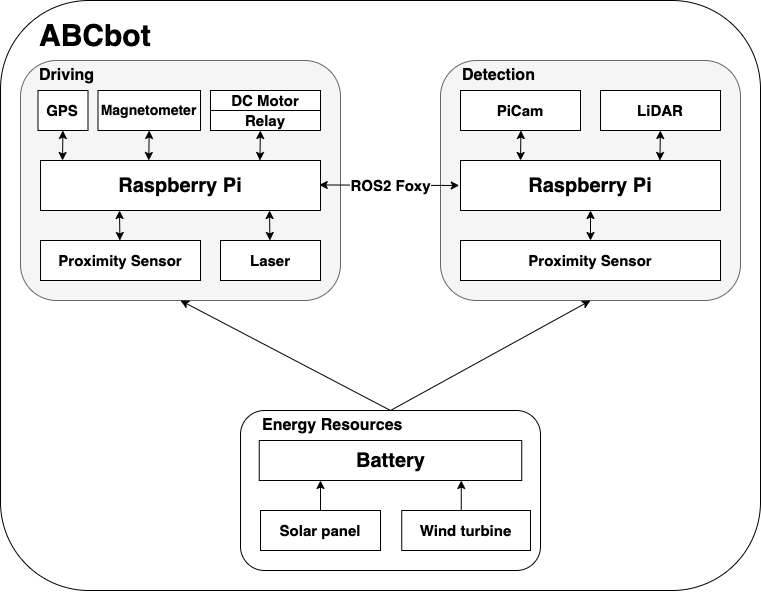

The diagram above was exported from draw.io. Its source (the exported page's mxGraphModel, read from the mxfile embedded in the PNG):
<mxGraphModel dx="803" dy="717" grid="1" gridSize="10" guides="1" tooltips="1" connect="1" arrows="1" fold="1" page="1" pageScale="1" pageWidth="1100" pageHeight="850" background="none" math="0" shadow="0">
  <root>
    <mxCell id="0" />
    <mxCell id="1" parent="0" />
    <mxCell id="qfg62Bo77Icx_4MO3Ueu-20" value="" style="rounded=1;whiteSpace=wrap;html=1;strokeWidth=1;" parent="1" vertex="1">
      <mxGeometry x="30" y="40" width="760" height="590" as="geometry" />
    </mxCell>
    <mxCell id="qfg62Bo77Icx_4MO3Ueu-23" value="" style="rounded=1;whiteSpace=wrap;html=1;strokeWidth=1;fillColor=#f5f5f5;fontColor=#333333;strokeColor=#666666;" parent="1" vertex="1">
      <mxGeometry x="470" y="100" width="300" height="240" as="geometry" />
    </mxCell>
    <mxCell id="qfg62Bo77Icx_4MO3Ueu-22" value="" style="rounded=1;whiteSpace=wrap;html=1;strokeWidth=1;fillColor=#f5f5f5;fontColor=#333333;strokeColor=#666666;" parent="1" vertex="1">
      <mxGeometry x="50" y="100" width="320" height="240" as="geometry" />
    </mxCell>
    <mxCell id="qfg62Bo77Icx_4MO3Ueu-3" value="Raspberry Pi" style="rounded=0;whiteSpace=wrap;html=1;strokeWidth=1;fontSize=20;fontStyle=1" parent="1" vertex="1">
      <mxGeometry x="70" y="200" width="280" height="50" as="geometry" />
    </mxCell>
    <mxCell id="qfg62Bo77Icx_4MO3Ueu-4" value="" style="endArrow=classic;startArrow=classic;html=1;rounded=0;exitX=1;exitY=0.5;exitDx=0;exitDy=0;entryX=0;entryY=0.5;entryDx=0;entryDy=0;" parent="1" edge="1">
      <mxGeometry width="50" height="50" relative="1" as="geometry">
        <mxPoint x="348.7500000000002" y="224.44" as="sourcePoint" />
        <mxPoint x="488.75" y="225" as="targetPoint" />
      </mxGeometry>
    </mxCell>
    <mxCell id="qfg62Bo77Icx_4MO3Ueu-5" value="ROS2 Foxy" style="edgeLabel;html=1;align=center;verticalAlign=middle;resizable=0;points=[];fontSize=15;fontStyle=1" parent="qfg62Bo77Icx_4MO3Ueu-4" connectable="0" vertex="1">
      <mxGeometry x="0.2252" y="-3" relative="1" as="geometry">
        <mxPoint x="-15" y="-3" as="offset" />
      </mxGeometry>
    </mxCell>
    <mxCell id="qfg62Bo77Icx_4MO3Ueu-9" value="GPS" style="rounded=0;whiteSpace=wrap;html=1;strokeWidth=1;fontSize=15;fontStyle=1" parent="1" vertex="1">
      <mxGeometry x="67.5" y="130" width="50" height="40" as="geometry" />
    </mxCell>
    <mxCell id="qfg62Bo77Icx_4MO3Ueu-10" value="DC Motor" style="rounded=0;whiteSpace=wrap;html=1;strokeWidth=1;fontSize=15;fontStyle=1" parent="1" vertex="1">
      <mxGeometry x="240" y="130" width="110" height="20" as="geometry" />
    </mxCell>
    <mxCell id="qfg62Bo77Icx_4MO3Ueu-11" value="Raspberry Pi" style="rounded=0;whiteSpace=wrap;html=1;strokeWidth=1;fontSize=20;fontStyle=1" parent="1" vertex="1">
      <mxGeometry x="490" y="200" width="260" height="50" as="geometry" />
    </mxCell>
    <mxCell id="qfg62Bo77Icx_4MO3Ueu-12" value="LiDAR" style="rounded=0;whiteSpace=wrap;html=1;strokeWidth=1;fontSize=15;fontStyle=1" parent="1" vertex="1">
      <mxGeometry x="630" y="130" width="120" height="40" as="geometry" />
    </mxCell>
    <mxCell id="qfg62Bo77Icx_4MO3Ueu-13" value="PiCam" style="rounded=0;whiteSpace=wrap;html=1;strokeWidth=1;fontSize=15;fontStyle=1" parent="1" vertex="1">
      <mxGeometry x="490" y="130" width="120" height="40" as="geometry" />
    </mxCell>
    <mxCell id="qfg62Bo77Icx_4MO3Ueu-14" value="Magnetometer" style="rounded=0;whiteSpace=wrap;html=1;strokeWidth=1;fontSize=14;fontStyle=1" parent="1" vertex="1">
      <mxGeometry x="127.5" y="130" width="102.5" height="40" as="geometry" />
    </mxCell>
    <mxCell id="qfg62Bo77Icx_4MO3Ueu-17" value="" style="rounded=1;whiteSpace=wrap;html=1;strokeWidth=1;align=left;" parent="1" vertex="1">
      <mxGeometry x="270" y="450" width="300" height="160" as="geometry" />
    </mxCell>
    <mxCell id="qfg62Bo77Icx_4MO3Ueu-8" value="Battery" style="rounded=0;whiteSpace=wrap;html=1;strokeWidth=1;fontSize=20;fontStyle=1" parent="1" vertex="1">
      <mxGeometry x="288.75" y="480" width="262.5" height="40" as="geometry" />
    </mxCell>
    <mxCell id="qfg62Bo77Icx_4MO3Ueu-15" value="Wind turbine" style="rounded=0;whiteSpace=wrap;html=1;strokeWidth=1;fontSize=15;fontStyle=1" parent="1" vertex="1">
      <mxGeometry x="431.25" y="550" width="128.75" height="40" as="geometry" />
    </mxCell>
    <mxCell id="qfg62Bo77Icx_4MO3Ueu-16" value="Solar panel" style="rounded=0;whiteSpace=wrap;html=1;strokeWidth=1;fontSize=15;fontStyle=1" parent="1" vertex="1">
      <mxGeometry x="290" y="550" width="120" height="40" as="geometry" />
    </mxCell>
    <mxCell id="qfg62Bo77Icx_4MO3Ueu-18" value="Energy Resources" style="text;html=1;strokeColor=none;fillColor=none;align=left;verticalAlign=middle;whiteSpace=wrap;rounded=0;strokeWidth=1;fontStyle=1;fontSize=16;" parent="1" vertex="1">
      <mxGeometry x="290" y="450" width="190" height="30" as="geometry" />
    </mxCell>
    <mxCell id="qfg62Bo77Icx_4MO3Ueu-19" value="Relay" style="rounded=0;whiteSpace=wrap;html=1;strokeWidth=1;fontSize=15;fontStyle=1" parent="1" vertex="1">
      <mxGeometry x="240" y="150" width="110" height="20" as="geometry" />
    </mxCell>
    <mxCell id="qfg62Bo77Icx_4MO3Ueu-7" value="Proximity Sensor" style="rounded=0;whiteSpace=wrap;html=1;strokeWidth=1;fontSize=15;fontStyle=1" parent="1" vertex="1">
      <mxGeometry x="70" y="280" width="160" height="40" as="geometry" />
    </mxCell>
    <mxCell id="qfg62Bo77Icx_4MO3Ueu-27" value="" style="endArrow=classic;html=1;rounded=0;exitX=0.5;exitY=0;exitDx=0;exitDy=0;entryX=0.5;entryY=1;entryDx=0;entryDy=0;" parent="1" source="qfg62Bo77Icx_4MO3Ueu-17" target="qfg62Bo77Icx_4MO3Ueu-22" edge="1">
      <mxGeometry width="50" height="50" relative="1" as="geometry">
        <mxPoint x="380" y="330" as="sourcePoint" />
        <mxPoint x="430" y="280" as="targetPoint" />
      </mxGeometry>
    </mxCell>
    <mxCell id="qfg62Bo77Icx_4MO3Ueu-28" value="" style="endArrow=classic;html=1;rounded=0;entryX=0.5;entryY=1;entryDx=0;entryDy=0;exitX=0.5;exitY=0;exitDx=0;exitDy=0;" parent="1" source="qfg62Bo77Icx_4MO3Ueu-17" target="qfg62Bo77Icx_4MO3Ueu-23" edge="1">
      <mxGeometry width="50" height="50" relative="1" as="geometry">
        <mxPoint x="420" y="400" as="sourcePoint" />
        <mxPoint x="230.00000000000023" y="350" as="targetPoint" />
      </mxGeometry>
    </mxCell>
    <mxCell id="qfg62Bo77Icx_4MO3Ueu-31" value="" style="endArrow=classic;startArrow=classic;html=1;rounded=0;" parent="1" edge="1">
      <mxGeometry width="50" height="50" relative="1" as="geometry">
        <mxPoint x="92" y="200" as="sourcePoint" />
        <mxPoint x="92.44" y="170" as="targetPoint" />
      </mxGeometry>
    </mxCell>
    <mxCell id="qfg62Bo77Icx_4MO3Ueu-33" value="" style="endArrow=classic;startArrow=classic;html=1;rounded=0;" parent="1" edge="1">
      <mxGeometry width="50" height="50" relative="1" as="geometry">
        <mxPoint x="178.25" y="200" as="sourcePoint" />
        <mxPoint x="178.69000000000005" y="170" as="targetPoint" />
      </mxGeometry>
    </mxCell>
    <mxCell id="qfg62Bo77Icx_4MO3Ueu-34" value="" style="endArrow=classic;startArrow=classic;html=1;rounded=0;" parent="1" edge="1">
      <mxGeometry width="50" height="50" relative="1" as="geometry">
        <mxPoint x="289.44" y="200" as="sourcePoint" />
        <mxPoint x="289.88000000000005" y="170" as="targetPoint" />
      </mxGeometry>
    </mxCell>
    <mxCell id="qfg62Bo77Icx_4MO3Ueu-35" value="" style="endArrow=classic;startArrow=classic;html=1;rounded=0;" parent="1" edge="1">
      <mxGeometry width="50" height="50" relative="1" as="geometry">
        <mxPoint x="550" y="200" as="sourcePoint" />
        <mxPoint x="550.44" y="170" as="targetPoint" />
      </mxGeometry>
    </mxCell>
    <mxCell id="qfg62Bo77Icx_4MO3Ueu-36" value="" style="endArrow=classic;startArrow=classic;html=1;rounded=0;" parent="1" edge="1">
      <mxGeometry width="50" height="50" relative="1" as="geometry">
        <mxPoint x="689.44" y="200" as="sourcePoint" />
        <mxPoint x="689.8800000000001" y="170" as="targetPoint" />
      </mxGeometry>
    </mxCell>
    <mxCell id="qfg62Bo77Icx_4MO3Ueu-37" value="Detection" style="text;html=1;strokeColor=none;fillColor=none;align=left;verticalAlign=middle;whiteSpace=wrap;rounded=0;strokeWidth=1;fontStyle=1;fontSize=16;" parent="1" vertex="1">
      <mxGeometry x="490" y="100" width="90" height="30" as="geometry" />
    </mxCell>
    <mxCell id="qfg62Bo77Icx_4MO3Ueu-38" value="Driving" style="text;html=1;strokeColor=none;fillColor=none;align=left;verticalAlign=middle;whiteSpace=wrap;rounded=0;strokeWidth=1;fontStyle=1;fontSize=16;" parent="1" vertex="1">
      <mxGeometry x="67.5" y="100" width="60" height="30" as="geometry" />
    </mxCell>
    <mxCell id="qfg62Bo77Icx_4MO3Ueu-40" value="ABCbot" style="text;html=1;strokeColor=none;fillColor=none;align=left;verticalAlign=middle;whiteSpace=wrap;rounded=0;strokeWidth=1;fontStyle=1;fontSize=30;" parent="1" vertex="1">
      <mxGeometry x="67.5" y="60" width="105" height="30" as="geometry" />
    </mxCell>
    <mxCell id="qfg62Bo77Icx_4MO3Ueu-48" value="" style="endArrow=classic;html=1;rounded=0;fontSize=23;" parent="1" edge="1">
      <mxGeometry width="50" height="50" relative="1" as="geometry">
        <mxPoint x="350" y="550" as="sourcePoint" />
        <mxPoint x="350" y="520" as="targetPoint" />
      </mxGeometry>
    </mxCell>
    <mxCell id="qfg62Bo77Icx_4MO3Ueu-50" value="" style="endArrow=classic;html=1;rounded=0;fontSize=23;" parent="1" edge="1">
      <mxGeometry width="50" height="50" relative="1" as="geometry">
        <mxPoint x="490.77" y="550" as="sourcePoint" />
        <mxPoint x="490.77" y="520" as="targetPoint" />
      </mxGeometry>
    </mxCell>
    <mxCell id="AdUQkxGY0FsMpoHLYELy-1" value="Proximity Sensor" style="rounded=0;whiteSpace=wrap;html=1;strokeWidth=1;fontSize=15;fontStyle=1" parent="1" vertex="1">
      <mxGeometry x="490" y="280" width="260" height="40" as="geometry" />
    </mxCell>
    <mxCell id="AdUQkxGY0FsMpoHLYELy-2" value="" style="endArrow=classic;startArrow=classic;html=1;rounded=0;entryX=0.5;entryY=1;entryDx=0;entryDy=0;exitX=0.5;exitY=0;exitDx=0;exitDy=0;" parent="1" source="AdUQkxGY0FsMpoHLYELy-1" edge="1">
      <mxGeometry width="50" height="50" relative="1" as="geometry">
        <mxPoint x="787.5" y="350" as="sourcePoint" />
        <mxPoint x="620" y="250" as="targetPoint" />
      </mxGeometry>
    </mxCell>
    <mxCell id="AdUQkxGY0FsMpoHLYELy-3" value="Laser" style="rounded=0;whiteSpace=wrap;html=1;strokeWidth=1;fontSize=15;fontStyle=1" parent="1" vertex="1">
      <mxGeometry x="250" y="280" width="100" height="40" as="geometry" />
    </mxCell>
    <mxCell id="AdUQkxGY0FsMpoHLYELy-4" value="" style="endArrow=classic;startArrow=classic;html=1;rounded=0;fontSize=19;strokeWidth=1;" parent="1" edge="1">
      <mxGeometry width="50" height="50" relative="1" as="geometry">
        <mxPoint x="149.41" y="280" as="sourcePoint" />
        <mxPoint x="149" y="250" as="targetPoint" />
      </mxGeometry>
    </mxCell>
    <mxCell id="AdUQkxGY0FsMpoHLYELy-6" value="" style="endArrow=classic;startArrow=classic;html=1;rounded=0;strokeWidth=1;fontSize=19;" parent="1" edge="1">
      <mxGeometry width="50" height="50" relative="1" as="geometry">
        <mxPoint x="299.41" y="280" as="sourcePoint" />
        <mxPoint x="299" y="250" as="targetPoint" />
      </mxGeometry>
    </mxCell>
  </root>
</mxGraphModel>